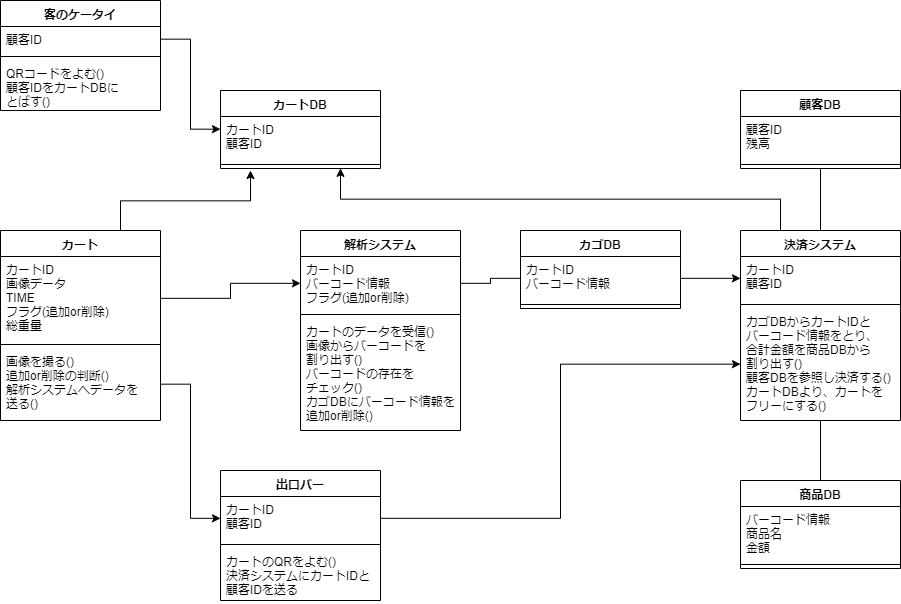

The diagram above was exported from draw.io. Its source (the exported page's mxGraphModel, read from the mxfile embedded in the PNG):
<mxGraphModel dx="1185" dy="753" grid="1" gridSize="10" guides="1" tooltips="1" connect="1" arrows="1" fold="1" page="1" pageScale="1" pageWidth="827" pageHeight="1169" math="0" shadow="0">
  <root>
    <mxCell id="0" />
    <mxCell id="1" parent="0" />
    <mxCell id="VsKpoMJgu92who8x4NZH-1" value="客のケータイ" style="swimlane;fontStyle=1;align=center;verticalAlign=top;childLayout=stackLayout;horizontal=1;startSize=26;horizontalStack=0;resizeParent=1;resizeParentMax=0;resizeLast=0;collapsible=1;marginBottom=0;" vertex="1" parent="1">
      <mxGeometry x="20" y="40" width="160" height="110" as="geometry" />
    </mxCell>
    <mxCell id="VsKpoMJgu92who8x4NZH-2" value="顧客ID" style="text;strokeColor=none;fillColor=none;align=left;verticalAlign=top;spacingLeft=4;spacingRight=4;overflow=hidden;rotatable=0;points=[[0,0.5],[1,0.5]];portConstraint=eastwest;" vertex="1" parent="VsKpoMJgu92who8x4NZH-1">
      <mxGeometry y="26" width="160" height="26" as="geometry" />
    </mxCell>
    <mxCell id="VsKpoMJgu92who8x4NZH-3" value="" style="line;strokeWidth=1;fillColor=none;align=left;verticalAlign=middle;spacingTop=-1;spacingLeft=3;spacingRight=3;rotatable=0;labelPosition=right;points=[];portConstraint=eastwest;" vertex="1" parent="VsKpoMJgu92who8x4NZH-1">
      <mxGeometry y="52" width="160" height="8" as="geometry" />
    </mxCell>
    <mxCell id="VsKpoMJgu92who8x4NZH-4" value="QRコードをよむ()&#10;顧客IDをカートDBに&#10;とばす()" style="text;strokeColor=none;fillColor=none;align=left;verticalAlign=top;spacingLeft=4;spacingRight=4;overflow=hidden;rotatable=0;points=[[0,0.5],[1,0.5]];portConstraint=eastwest;" vertex="1" parent="VsKpoMJgu92who8x4NZH-1">
      <mxGeometry y="60" width="160" height="50" as="geometry" />
    </mxCell>
    <mxCell id="VsKpoMJgu92who8x4NZH-5" value="カートDB" style="swimlane;fontStyle=1;align=center;verticalAlign=top;childLayout=stackLayout;horizontal=1;startSize=26;horizontalStack=0;resizeParent=1;resizeParentMax=0;resizeLast=0;collapsible=1;marginBottom=0;" vertex="1" parent="1">
      <mxGeometry x="240" y="130" width="160" height="78" as="geometry" />
    </mxCell>
    <mxCell id="VsKpoMJgu92who8x4NZH-6" value="カートID&#10;顧客ID" style="text;strokeColor=none;fillColor=none;align=left;verticalAlign=top;spacingLeft=4;spacingRight=4;overflow=hidden;rotatable=0;points=[[0,0.5],[1,0.5]];portConstraint=eastwest;" vertex="1" parent="VsKpoMJgu92who8x4NZH-5">
      <mxGeometry y="26" width="160" height="44" as="geometry" />
    </mxCell>
    <mxCell id="VsKpoMJgu92who8x4NZH-7" value="" style="line;strokeWidth=1;fillColor=none;align=left;verticalAlign=middle;spacingTop=-1;spacingLeft=3;spacingRight=3;rotatable=0;labelPosition=right;points=[];portConstraint=eastwest;" vertex="1" parent="VsKpoMJgu92who8x4NZH-5">
      <mxGeometry y="70" width="160" height="8" as="geometry" />
    </mxCell>
    <mxCell id="VsKpoMJgu92who8x4NZH-43" style="edgeStyle=orthogonalEdgeStyle;rounded=0;orthogonalLoop=1;jettySize=auto;html=1;exitX=0.75;exitY=0;exitDx=0;exitDy=0;" edge="1" parent="1" source="VsKpoMJgu92who8x4NZH-9">
      <mxGeometry relative="1" as="geometry">
        <mxPoint x="270" y="210" as="targetPoint" />
      </mxGeometry>
    </mxCell>
    <mxCell id="VsKpoMJgu92who8x4NZH-9" value="カート" style="swimlane;fontStyle=1;align=center;verticalAlign=top;childLayout=stackLayout;horizontal=1;startSize=26;horizontalStack=0;resizeParent=1;resizeParentMax=0;resizeLast=0;collapsible=1;marginBottom=0;" vertex="1" parent="1">
      <mxGeometry x="20" y="270" width="160" height="190" as="geometry" />
    </mxCell>
    <mxCell id="VsKpoMJgu92who8x4NZH-10" value="カートID&#10;画像データ&#10;TIME&#10;フラグ(追加or削除)&#10;総重量" style="text;strokeColor=none;fillColor=none;align=left;verticalAlign=top;spacingLeft=4;spacingRight=4;overflow=hidden;rotatable=0;points=[[0,0.5],[1,0.5]];portConstraint=eastwest;" vertex="1" parent="VsKpoMJgu92who8x4NZH-9">
      <mxGeometry y="26" width="160" height="84" as="geometry" />
    </mxCell>
    <mxCell id="VsKpoMJgu92who8x4NZH-11" value="" style="line;strokeWidth=1;fillColor=none;align=left;verticalAlign=middle;spacingTop=-1;spacingLeft=3;spacingRight=3;rotatable=0;labelPosition=right;points=[];portConstraint=eastwest;" vertex="1" parent="VsKpoMJgu92who8x4NZH-9">
      <mxGeometry y="110" width="160" height="8" as="geometry" />
    </mxCell>
    <mxCell id="VsKpoMJgu92who8x4NZH-12" value="画像を撮る()&#10;追加or削除の判断()&#10;解析システムへデータを&#10;送る()" style="text;strokeColor=none;fillColor=none;align=left;verticalAlign=top;spacingLeft=4;spacingRight=4;overflow=hidden;rotatable=0;points=[[0,0.5],[1,0.5]];portConstraint=eastwest;" vertex="1" parent="VsKpoMJgu92who8x4NZH-9">
      <mxGeometry y="118" width="160" height="72" as="geometry" />
    </mxCell>
    <mxCell id="VsKpoMJgu92who8x4NZH-13" value="解析システム" style="swimlane;fontStyle=1;align=center;verticalAlign=top;childLayout=stackLayout;horizontal=1;startSize=26;horizontalStack=0;resizeParent=1;resizeParentMax=0;resizeLast=0;collapsible=1;marginBottom=0;" vertex="1" parent="1">
      <mxGeometry x="320" y="270" width="160" height="200" as="geometry">
        <mxRectangle x="240" y="265" width="100" height="26" as="alternateBounds" />
      </mxGeometry>
    </mxCell>
    <mxCell id="VsKpoMJgu92who8x4NZH-14" value="カートID&#10;バーコード情報&#10;フラグ(追加or削除)" style="text;strokeColor=none;fillColor=none;align=left;verticalAlign=top;spacingLeft=4;spacingRight=4;overflow=hidden;rotatable=0;points=[[0,0.5],[1,0.5]];portConstraint=eastwest;" vertex="1" parent="VsKpoMJgu92who8x4NZH-13">
      <mxGeometry y="26" width="160" height="54" as="geometry" />
    </mxCell>
    <mxCell id="VsKpoMJgu92who8x4NZH-15" value="" style="line;strokeWidth=1;fillColor=none;align=left;verticalAlign=middle;spacingTop=-1;spacingLeft=3;spacingRight=3;rotatable=0;labelPosition=right;points=[];portConstraint=eastwest;" vertex="1" parent="VsKpoMJgu92who8x4NZH-13">
      <mxGeometry y="80" width="160" height="8" as="geometry" />
    </mxCell>
    <mxCell id="VsKpoMJgu92who8x4NZH-16" value="カートのデータを受信()&#10;画像からバーコードを&#10;割り出す()&#10;バーコードの存在を&#10;チェック()&#10;カゴDBにバーコード情報を&#10;追加or削除()" style="text;strokeColor=none;fillColor=none;align=left;verticalAlign=top;spacingLeft=4;spacingRight=4;overflow=hidden;rotatable=0;points=[[0,0.5],[1,0.5]];portConstraint=eastwest;" vertex="1" parent="VsKpoMJgu92who8x4NZH-13">
      <mxGeometry y="88" width="160" height="112" as="geometry" />
    </mxCell>
    <mxCell id="VsKpoMJgu92who8x4NZH-17" value="カゴDB" style="swimlane;fontStyle=1;align=center;verticalAlign=top;childLayout=stackLayout;horizontal=1;startSize=26;horizontalStack=0;resizeParent=1;resizeParentMax=0;resizeLast=0;collapsible=1;marginBottom=0;" vertex="1" parent="1">
      <mxGeometry x="540" y="270" width="160" height="78" as="geometry" />
    </mxCell>
    <mxCell id="VsKpoMJgu92who8x4NZH-18" value="カートID&#10;バーコード情報" style="text;strokeColor=none;fillColor=none;align=left;verticalAlign=top;spacingLeft=4;spacingRight=4;overflow=hidden;rotatable=0;points=[[0,0.5],[1,0.5]];portConstraint=eastwest;" vertex="1" parent="VsKpoMJgu92who8x4NZH-17">
      <mxGeometry y="26" width="160" height="44" as="geometry" />
    </mxCell>
    <mxCell id="VsKpoMJgu92who8x4NZH-19" value="" style="line;strokeWidth=1;fillColor=none;align=left;verticalAlign=middle;spacingTop=-1;spacingLeft=3;spacingRight=3;rotatable=0;labelPosition=right;points=[];portConstraint=eastwest;" vertex="1" parent="VsKpoMJgu92who8x4NZH-17">
      <mxGeometry y="70" width="160" height="8" as="geometry" />
    </mxCell>
    <mxCell id="VsKpoMJgu92who8x4NZH-48" value="" style="edgeStyle=orthogonalEdgeStyle;rounded=0;orthogonalLoop=1;jettySize=auto;html=1;endArrow=none;endFill=0;" edge="1" parent="1" source="VsKpoMJgu92who8x4NZH-21" target="VsKpoMJgu92who8x4NZH-26">
      <mxGeometry relative="1" as="geometry" />
    </mxCell>
    <mxCell id="VsKpoMJgu92who8x4NZH-49" value="" style="edgeStyle=orthogonalEdgeStyle;rounded=0;orthogonalLoop=1;jettySize=auto;html=1;endArrow=none;endFill=0;entryX=0.5;entryY=1;entryDx=0;entryDy=0;" edge="1" parent="1" source="VsKpoMJgu92who8x4NZH-21" target="VsKpoMJgu92who8x4NZH-29">
      <mxGeometry relative="1" as="geometry" />
    </mxCell>
    <mxCell id="VsKpoMJgu92who8x4NZH-50" style="edgeStyle=orthogonalEdgeStyle;rounded=0;orthogonalLoop=1;jettySize=auto;html=1;exitX=0.25;exitY=0;exitDx=0;exitDy=0;entryX=0.75;entryY=1;entryDx=0;entryDy=0;endArrow=classic;endFill=1;" edge="1" parent="1" source="VsKpoMJgu92who8x4NZH-21" target="VsKpoMJgu92who8x4NZH-5">
      <mxGeometry relative="1" as="geometry" />
    </mxCell>
    <mxCell id="VsKpoMJgu92who8x4NZH-21" value="決済システム" style="swimlane;fontStyle=1;align=center;verticalAlign=top;childLayout=stackLayout;horizontal=1;startSize=26;horizontalStack=0;resizeParent=1;resizeParentMax=0;resizeLast=0;collapsible=1;marginBottom=0;" vertex="1" parent="1">
      <mxGeometry x="760" y="270" width="160" height="190" as="geometry" />
    </mxCell>
    <mxCell id="VsKpoMJgu92who8x4NZH-22" value="カートID&#10;顧客ID" style="text;strokeColor=none;fillColor=none;align=left;verticalAlign=top;spacingLeft=4;spacingRight=4;overflow=hidden;rotatable=0;points=[[0,0.5],[1,0.5]];portConstraint=eastwest;" vertex="1" parent="VsKpoMJgu92who8x4NZH-21">
      <mxGeometry y="26" width="160" height="44" as="geometry" />
    </mxCell>
    <mxCell id="VsKpoMJgu92who8x4NZH-23" value="" style="line;strokeWidth=1;fillColor=none;align=left;verticalAlign=middle;spacingTop=-1;spacingLeft=3;spacingRight=3;rotatable=0;labelPosition=right;points=[];portConstraint=eastwest;" vertex="1" parent="VsKpoMJgu92who8x4NZH-21">
      <mxGeometry y="70" width="160" height="8" as="geometry" />
    </mxCell>
    <mxCell id="VsKpoMJgu92who8x4NZH-24" value="カゴDBからカートIDと&#10;バーコード情報をとり、&#10;合計金額を商品DBから&#10;割り出す()&#10;顧客DBを参照し決済する()&#10;カートDBより、カートを&#10;フリーにする()" style="text;strokeColor=none;fillColor=none;align=left;verticalAlign=top;spacingLeft=4;spacingRight=4;overflow=hidden;rotatable=0;points=[[0,0.5],[1,0.5]];portConstraint=eastwest;" vertex="1" parent="VsKpoMJgu92who8x4NZH-21">
      <mxGeometry y="78" width="160" height="112" as="geometry" />
    </mxCell>
    <mxCell id="VsKpoMJgu92who8x4NZH-25" style="edgeStyle=orthogonalEdgeStyle;rounded=0;orthogonalLoop=1;jettySize=auto;html=1;exitX=1;exitY=0.5;exitDx=0;exitDy=0;entryX=0;entryY=0.295;entryDx=0;entryDy=0;entryPerimeter=0;" edge="1" parent="1" source="VsKpoMJgu92who8x4NZH-2" target="VsKpoMJgu92who8x4NZH-6">
      <mxGeometry relative="1" as="geometry" />
    </mxCell>
    <mxCell id="VsKpoMJgu92who8x4NZH-26" value="商品DB" style="swimlane;fontStyle=1;align=center;verticalAlign=top;childLayout=stackLayout;horizontal=1;startSize=26;horizontalStack=0;resizeParent=1;resizeParentMax=0;resizeLast=0;collapsible=1;marginBottom=0;" vertex="1" parent="1">
      <mxGeometry x="760" y="520" width="160" height="88" as="geometry" />
    </mxCell>
    <mxCell id="VsKpoMJgu92who8x4NZH-27" value="バーコード情報&#10;商品名&#10;金額" style="text;strokeColor=none;fillColor=none;align=left;verticalAlign=top;spacingLeft=4;spacingRight=4;overflow=hidden;rotatable=0;points=[[0,0.5],[1,0.5]];portConstraint=eastwest;" vertex="1" parent="VsKpoMJgu92who8x4NZH-26">
      <mxGeometry y="26" width="160" height="54" as="geometry" />
    </mxCell>
    <mxCell id="VsKpoMJgu92who8x4NZH-28" value="" style="line;strokeWidth=1;fillColor=none;align=left;verticalAlign=middle;spacingTop=-1;spacingLeft=3;spacingRight=3;rotatable=0;labelPosition=right;points=[];portConstraint=eastwest;" vertex="1" parent="VsKpoMJgu92who8x4NZH-26">
      <mxGeometry y="80" width="160" height="8" as="geometry" />
    </mxCell>
    <mxCell id="VsKpoMJgu92who8x4NZH-29" value="顧客DB" style="swimlane;fontStyle=1;align=center;verticalAlign=top;childLayout=stackLayout;horizontal=1;startSize=26;horizontalStack=0;resizeParent=1;resizeParentMax=0;resizeLast=0;collapsible=1;marginBottom=0;" vertex="1" parent="1">
      <mxGeometry x="760" y="130" width="160" height="78" as="geometry" />
    </mxCell>
    <mxCell id="VsKpoMJgu92who8x4NZH-30" value="顧客ID&#10;残高" style="text;strokeColor=none;fillColor=none;align=left;verticalAlign=top;spacingLeft=4;spacingRight=4;overflow=hidden;rotatable=0;points=[[0,0.5],[1,0.5]];portConstraint=eastwest;" vertex="1" parent="VsKpoMJgu92who8x4NZH-29">
      <mxGeometry y="26" width="160" height="44" as="geometry" />
    </mxCell>
    <mxCell id="VsKpoMJgu92who8x4NZH-31" value="" style="line;strokeWidth=1;fillColor=none;align=left;verticalAlign=middle;spacingTop=-1;spacingLeft=3;spacingRight=3;rotatable=0;labelPosition=right;points=[];portConstraint=eastwest;" vertex="1" parent="VsKpoMJgu92who8x4NZH-29">
      <mxGeometry y="70" width="160" height="8" as="geometry" />
    </mxCell>
    <mxCell id="VsKpoMJgu92who8x4NZH-36" value="出口バー" style="swimlane;fontStyle=1;align=center;verticalAlign=top;childLayout=stackLayout;horizontal=1;startSize=26;horizontalStack=0;resizeParent=1;resizeParentMax=0;resizeLast=0;collapsible=1;marginBottom=0;" vertex="1" parent="1">
      <mxGeometry x="240" y="510" width="160" height="130" as="geometry" />
    </mxCell>
    <mxCell id="VsKpoMJgu92who8x4NZH-37" value="カートID&#10;顧客ID" style="text;strokeColor=none;fillColor=none;align=left;verticalAlign=top;spacingLeft=4;spacingRight=4;overflow=hidden;rotatable=0;points=[[0,0.5],[1,0.5]];portConstraint=eastwest;" vertex="1" parent="VsKpoMJgu92who8x4NZH-36">
      <mxGeometry y="26" width="160" height="44" as="geometry" />
    </mxCell>
    <mxCell id="VsKpoMJgu92who8x4NZH-38" value="" style="line;strokeWidth=1;fillColor=none;align=left;verticalAlign=middle;spacingTop=-1;spacingLeft=3;spacingRight=3;rotatable=0;labelPosition=right;points=[];portConstraint=eastwest;" vertex="1" parent="VsKpoMJgu92who8x4NZH-36">
      <mxGeometry y="70" width="160" height="8" as="geometry" />
    </mxCell>
    <mxCell id="VsKpoMJgu92who8x4NZH-39" value="カートのQRをよむ()&#10;決済システムにカートIDと&#10;顧客IDを送る" style="text;strokeColor=none;fillColor=none;align=left;verticalAlign=top;spacingLeft=4;spacingRight=4;overflow=hidden;rotatable=0;points=[[0,0.5],[1,0.5]];portConstraint=eastwest;" vertex="1" parent="VsKpoMJgu92who8x4NZH-36">
      <mxGeometry y="78" width="160" height="52" as="geometry" />
    </mxCell>
    <mxCell id="VsKpoMJgu92who8x4NZH-44" style="edgeStyle=orthogonalEdgeStyle;rounded=0;orthogonalLoop=1;jettySize=auto;html=1;exitX=1;exitY=0.5;exitDx=0;exitDy=0;entryX=0;entryY=0.5;entryDx=0;entryDy=0;" edge="1" parent="1" source="VsKpoMJgu92who8x4NZH-10" target="VsKpoMJgu92who8x4NZH-14">
      <mxGeometry relative="1" as="geometry" />
    </mxCell>
    <mxCell id="VsKpoMJgu92who8x4NZH-45" style="edgeStyle=orthogonalEdgeStyle;rounded=0;orthogonalLoop=1;jettySize=auto;html=1;exitX=1;exitY=0.5;exitDx=0;exitDy=0;entryX=0;entryY=0.5;entryDx=0;entryDy=0;" edge="1" parent="1" source="VsKpoMJgu92who8x4NZH-12" target="VsKpoMJgu92who8x4NZH-37">
      <mxGeometry relative="1" as="geometry" />
    </mxCell>
    <mxCell id="VsKpoMJgu92who8x4NZH-46" style="edgeStyle=orthogonalEdgeStyle;rounded=0;orthogonalLoop=1;jettySize=auto;html=1;exitX=1;exitY=0.5;exitDx=0;exitDy=0;entryX=0;entryY=0.5;entryDx=0;entryDy=0;endArrow=none;endFill=0;" edge="1" parent="1" source="VsKpoMJgu92who8x4NZH-14" target="VsKpoMJgu92who8x4NZH-18">
      <mxGeometry relative="1" as="geometry" />
    </mxCell>
    <mxCell id="VsKpoMJgu92who8x4NZH-47" style="edgeStyle=orthogonalEdgeStyle;rounded=0;orthogonalLoop=1;jettySize=auto;html=1;exitX=1;exitY=0.5;exitDx=0;exitDy=0;entryX=0;entryY=0.5;entryDx=0;entryDy=0;" edge="1" parent="1" source="VsKpoMJgu92who8x4NZH-18" target="VsKpoMJgu92who8x4NZH-22">
      <mxGeometry relative="1" as="geometry" />
    </mxCell>
    <mxCell id="VsKpoMJgu92who8x4NZH-51" style="edgeStyle=orthogonalEdgeStyle;rounded=0;orthogonalLoop=1;jettySize=auto;html=1;exitX=0;exitY=0.5;exitDx=0;exitDy=0;entryX=1;entryY=0.5;entryDx=0;entryDy=0;endArrow=none;endFill=0;startArrow=classic;startFill=1;" edge="1" parent="1" source="VsKpoMJgu92who8x4NZH-24" target="VsKpoMJgu92who8x4NZH-37">
      <mxGeometry relative="1" as="geometry" />
    </mxCell>
  </root>
</mxGraphModel>